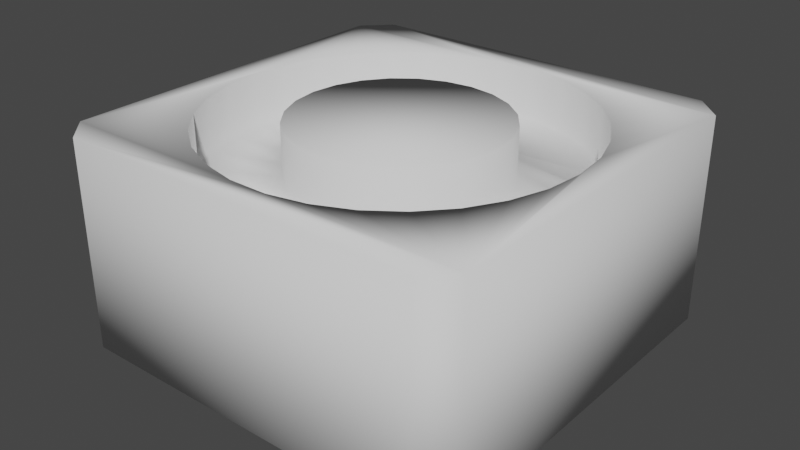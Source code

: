 # Source: Button_Ok.blend  (saved by Blender 3.6.11; exported with 4.5.12 LTS)
import bpy
from mathutils import Matrix  # noqa: F401  (used for matrix-valued properties, if any)

bpy.ops.wm.read_factory_settings(use_empty=True)
scene = bpy.context.scene
scene.name = 'Scene'

# ---- collections
col_collection = bpy.data.collections.new('Collection'); scene.collection.children.link(col_collection)

# ---- world
world_world = bpy.data.worlds.new('World'); scene.world = world_world
world_world.use_nodes = True; world_world.node_tree.nodes.clear()
_N = world_world.node_tree.nodes; _L = world_world.node_tree.links
n0 = _N.new('ShaderNodeOutputWorld'); n0.name = 'World Output'; n0.location = (300, 300)
n1 = _N.new('ShaderNodeBackground'); n1.name = 'Background'; n1.location = (10, 300)
n1.inputs[0].default_value = (0.05088, 0.05088, 0.05088, 1.0)
_L.new(n1.outputs[0], n0.inputs[0])
n0.is_active_output = True
world_world.color = (0.05088, 0.05088, 0.05088)
world_world.use_sun_shadow = False
world_world.sun_shadow_jitter_overblur = 0.0

# ---- meshes
me_button_ok = bpy.data.meshes.new('Button_Ok')
me_button_ok.from_pydata([(0.0, 0.25, 0.0), (3.5, 0.5, 0.0), (0.25, 0.0, 0.0), (4.0, 0.25, 0.0), (3.75, 0.0, 0.0), (0.5, 0.5, 0.0), (0.0, 3.75, 0.0), (0.5, 3.5, 0.0), (0.25, 4.0, 0.0), (3.5, 3.5, 0.0), (3.75, 4.0, 0.0), (4.0, 3.75, 0.0), (0.25, 4.0, 2.0), (0.0, 3.75, 2.0), (1.817, 3.74, 2.0), (2.183, 3.74, 2.0), (4.0, 3.75, 2.0), (3.75, 4.0, 2.0), (0.25, 0.0, 2.0), (3.75, 0.0, 2.0), (4.0, 0.25, 2.0), (2.183, 0.2596, 2.0), (1.817, 0.2596, 2.0), (0.0, 0.25, 2.0), (1.459, 0.3357, 2.0), (1.125, 0.4845, 2.0), (0.829, 0.6995, 2.0), (0.5842, 0.9714, 2.0), (0.4013, 1.288, 2.0), (0.2882, 1.636, 2.0), (0.25, 2.0, 2.0), (0.2882, 2.364, 2.0), (0.4013, 2.712, 2.0), (0.5842, 3.029, 2.0), (0.829, 3.301, 2.0), (1.125, 3.516, 2.0), (1.459, 3.664, 2.0), (3.712, 2.364, 2.0), (3.75, 2.0, 2.0), (3.712, 1.636, 2.0), (3.599, 1.288, 2.0), (3.416, 0.9714, 2.0), (3.171, 0.6995, 2.0), (2.875, 0.4845, 2.0), (2.541, 0.3357, 2.0), (2.541, 3.664, 2.0), (2.875, 3.516, 2.0), (3.171, 3.301, 2.0), (3.416, 3.029, 2.0), (3.599, 2.712, 2.0), (0.5, 0.5, 0.5), (3.5, 0.5, 0.5), (3.5, 3.5, 0.5), (0.5, 3.5, 0.5), (1.741, 2.966, 2.0), (2.259, 2.966, 2.0), (2.0, 3.0, 2.0), (2.5, 2.866, 2.0), (1.5, 2.866, 2.0), (2.707, 2.707, 2.0), (1.293, 2.707, 2.0), (2.866, 2.5, 2.0), (1.134, 2.5, 2.0), (2.966, 2.259, 2.0), (1.034, 2.259, 2.0), (3.0, 2.0, 2.0), (1.0, 2.0, 2.0), (2.966, 1.741, 2.0), (1.034, 1.741, 2.0), (2.866, 1.5, 2.0), (1.134, 1.5, 2.0), (2.707, 1.293, 2.0), (1.293, 1.293, 2.0), (2.5, 1.134, 2.0), (1.5, 1.134, 2.0), (2.259, 1.034, 2.0), (1.741, 1.034, 2.0), (2.0, 1.0, 2.0), (1.0, 2.0, 1.5), (1.034, 2.259, 1.5), (1.134, 2.5, 1.5), (1.293, 2.707, 1.5), (1.5, 2.866, 1.5), (1.741, 2.966, 1.5), (2.0, 3.0, 1.5), (2.259, 2.966, 1.5), (2.5, 2.866, 1.5), (2.707, 2.707, 1.5), (2.866, 2.5, 1.5), (2.966, 2.259, 1.5), (3.0, 2.0, 1.5), (2.966, 1.741, 1.5), (2.866, 1.5, 1.5), (2.707, 1.293, 1.5), (2.5, 1.134, 1.5), (2.259, 1.034, 1.5), (2.0, 1.0, 1.5), (1.741, 1.034, 1.5), (1.5, 1.134, 1.5), (1.293, 1.293, 1.5), (1.134, 1.5, 1.5), (1.034, 1.741, 1.5), (2.183, 0.2596, 1.5), (2.541, 0.3357, 1.5), (2.875, 0.4845, 1.5), (3.171, 0.6995, 1.5), (3.416, 0.9714, 1.5), (3.599, 1.288, 1.5), (3.712, 1.636, 1.5), (3.75, 2.0, 1.5), (1.817, 0.2596, 1.5), (1.459, 0.3357, 1.5), (1.125, 0.4845, 1.5), (0.829, 0.6995, 1.5), (0.5842, 0.9714, 1.5), (0.4013, 1.288, 1.5), (0.2882, 1.636, 1.5), (0.25, 2.0, 1.5), (1.817, 3.74, 1.5), (1.459, 3.664, 1.5), (1.125, 3.516, 1.5), (0.829, 3.301, 1.5), (0.5842, 3.029, 1.5), (0.4013, 2.712, 1.5), (0.2882, 2.364, 1.5), (2.183, 3.74, 1.5), (2.541, 3.664, 1.5), (2.875, 3.516, 1.5), (3.171, 3.301, 1.5), (3.416, 3.029, 1.5), (3.599, 2.712, 1.5), (3.712, 2.364, 1.5)], [], [(0, 1, 2), (2, 1, 3), (2, 3, 4), (1, 0, 5), (5, 0, 6), (5, 6, 7), (7, 6, 8), (7, 8, 9), (9, 8, 10), (9, 10, 11), (1, 9, 3), (3, 9, 11), (12, 13, 14), (12, 14, 15), (12, 15, 16), (12, 16, 17), (18, 19, 20), (18, 20, 21), (18, 21, 22), (18, 22, 23), (23, 22, 24), (23, 24, 25), (23, 25, 26), (23, 26, 27), (23, 27, 28), (23, 28, 29), (23, 29, 30), (23, 30, 31), (13, 23, 31), (13, 31, 32), (13, 32, 33), (13, 33, 34), (13, 34, 35), (13, 35, 36), (13, 36, 14), (20, 37, 38), (20, 38, 39), (20, 39, 40), (20, 40, 41), (20, 41, 42), (20, 42, 43), (20, 43, 44), (20, 44, 21), (16, 15, 45), (16, 45, 46), (16, 46, 47), (16, 47, 48), (16, 48, 49), (16, 49, 37), (16, 37, 20), (13, 6, 23), (23, 6, 0), (17, 10, 12), (12, 10, 8), (12, 8, 13), (13, 8, 6), (18, 2, 19), (19, 2, 4), (2, 18, 0), (0, 18, 23), (20, 3, 16), (16, 3, 11), (10, 17, 11), (11, 17, 16), (19, 4, 20), (20, 4, 3), (50, 51, 5), (5, 51, 1), (52, 9, 51), (51, 9, 1), (52, 53, 9), (9, 53, 7), (50, 5, 53), (53, 5, 7), (53, 52, 50), (50, 52, 51), (54, 55, 56), (55, 54, 57), (57, 54, 58), (57, 58, 59), (59, 58, 60), (59, 60, 61), (61, 60, 62), (61, 62, 63), (63, 62, 64), (63, 64, 65), (65, 64, 66), (65, 66, 67), (67, 66, 68), (67, 68, 69), (69, 68, 70), (69, 70, 71), (71, 70, 72), (71, 72, 73), (73, 72, 74), (73, 74, 75), (75, 74, 76), (75, 76, 77), (78, 66, 79), (79, 66, 64), (79, 64, 80), (80, 64, 62), (80, 62, 81), (81, 62, 60), (81, 60, 82), (82, 60, 58), (82, 58, 83), (83, 58, 54), (83, 54, 84), (84, 54, 56), (84, 56, 85), (85, 56, 55), (85, 55, 86), (86, 55, 57), (86, 57, 87), (87, 57, 59), (87, 59, 88), (88, 59, 61), (88, 61, 89), (89, 61, 63), (89, 63, 90), (90, 63, 65), (90, 65, 91), (91, 65, 67), (91, 67, 92), (92, 67, 69), (92, 69, 93), (93, 69, 71), (93, 71, 94), (94, 71, 73), (94, 73, 95), (95, 73, 75), (95, 75, 96), (96, 75, 77), (96, 77, 97), (97, 77, 76), (97, 76, 98), (98, 76, 74), (98, 74, 99), (99, 74, 72), (99, 72, 100), (100, 72, 70), (100, 70, 101), (101, 70, 68), (101, 68, 78), (78, 68, 66), (102, 44, 103), (103, 44, 43), (103, 43, 104), (104, 43, 42), (104, 42, 105), (105, 42, 41), (105, 41, 106), (106, 41, 40), (106, 40, 107), (107, 40, 39), (107, 39, 108), (108, 39, 38), (108, 38, 109), (44, 102, 21), (21, 102, 110), (21, 110, 22), (22, 110, 111), (22, 111, 24), (24, 111, 112), (24, 112, 25), (25, 112, 113), (25, 113, 26), (26, 113, 114), (26, 114, 27), (27, 114, 115), (27, 115, 28), (28, 115, 116), (28, 116, 29), (29, 116, 117), (29, 117, 30), (118, 36, 119), (119, 36, 35), (119, 35, 120), (120, 35, 34), (120, 34, 121), (121, 34, 33), (121, 33, 122), (122, 33, 32), (122, 32, 123), (123, 32, 31), (123, 31, 124), (124, 31, 30), (124, 30, 117), (36, 118, 14), (14, 118, 125), (14, 125, 15), (15, 125, 126), (15, 126, 45), (45, 126, 127), (45, 127, 46), (46, 127, 128), (46, 128, 47), (47, 128, 129), (47, 129, 48), (48, 129, 130), (48, 130, 49), (49, 130, 131), (49, 131, 37), (37, 131, 109), (37, 109, 38), (114, 113, 112), (114, 112, 111), (114, 111, 110), (114, 110, 102), (114, 102, 96), (114, 96, 97), (114, 97, 98), (114, 98, 99), (114, 99, 115), (96, 102, 103), (96, 103, 104), (96, 104, 105), (96, 105, 106), (96, 106, 95), (84, 85, 129), (84, 129, 128), (84, 128, 127), (84, 127, 126), (84, 126, 125), (84, 125, 118), (84, 118, 119), (84, 119, 120), (84, 120, 121), (84, 121, 122), (84, 122, 83), (83, 122, 82), (82, 122, 123), (82, 123, 81), (81, 123, 80), (80, 123, 124), (80, 124, 79), (79, 124, 78), (78, 124, 117), (78, 117, 101), (101, 117, 116), (101, 116, 100), (100, 116, 115), (100, 115, 99), (129, 85, 130), (130, 85, 86), (130, 86, 87), (130, 87, 131), (131, 87, 88), (131, 88, 89), (131, 89, 109), (109, 89, 90), (109, 90, 108), (108, 90, 91), (108, 91, 107), (107, 91, 92), (107, 92, 93), (107, 93, 106), (106, 93, 94), (106, 94, 95)])
me_button_ok.polygons.foreach_set('use_smooth', [True] * 260)
me_button_ok.update()

# ---- objects
ob_button_ok = bpy.data.objects.new('Button_Ok', me_button_ok)

# ---- transforms, parenting, visibility, modifiers, constraints
ob_button_ok.location = (0.0, 0.0, 0.0)

# ---- collection membership
col_collection.objects.link(ob_button_ok)

# ---- scene / render settings (as saved in the file)
scene.frame_start = 1; scene.frame_end = 250; scene.frame_set(1)
scene.render.engine = 'BLENDER_EEVEE_NEXT'
scene.cycles.sampling_pattern = 'TABULATED_SOBOL'
scene.view_settings.view_transform = 'Filmic'
bpy.context.view_layer.update()

# ---- added for rendering (the .blend has no active camera and no usable light): camera, sun
cam_auto = bpy.data.cameras.new('AutoCamera')
cam_auto.lens = 50.0
cam_auto.sensor_width = 36.0
cam_auto.clip_end = 1000.0
ob_auto_camera = bpy.data.objects.new('AutoCamera', cam_auto)
scene.collection.objects.link(ob_auto_camera)
ob_auto_camera.location = (7.55135, -4.66162, 5.44108)
ob_auto_camera.rotation_euler = (1.09748, -7.21219e-08, 0.694738)
scene.camera = ob_auto_camera
light_auto_sun = bpy.data.lights.new('AutoSun', 'SUN')
light_auto_sun.energy = 3.0
light_auto_sun.angle = 0.0523599
ob_auto_sun = bpy.data.objects.new('AutoSun', light_auto_sun)
scene.collection.objects.link(ob_auto_sun)
ob_auto_sun.rotation_euler = (0.872665, 0.174533, 0.523599)
bpy.context.view_layer.update()
